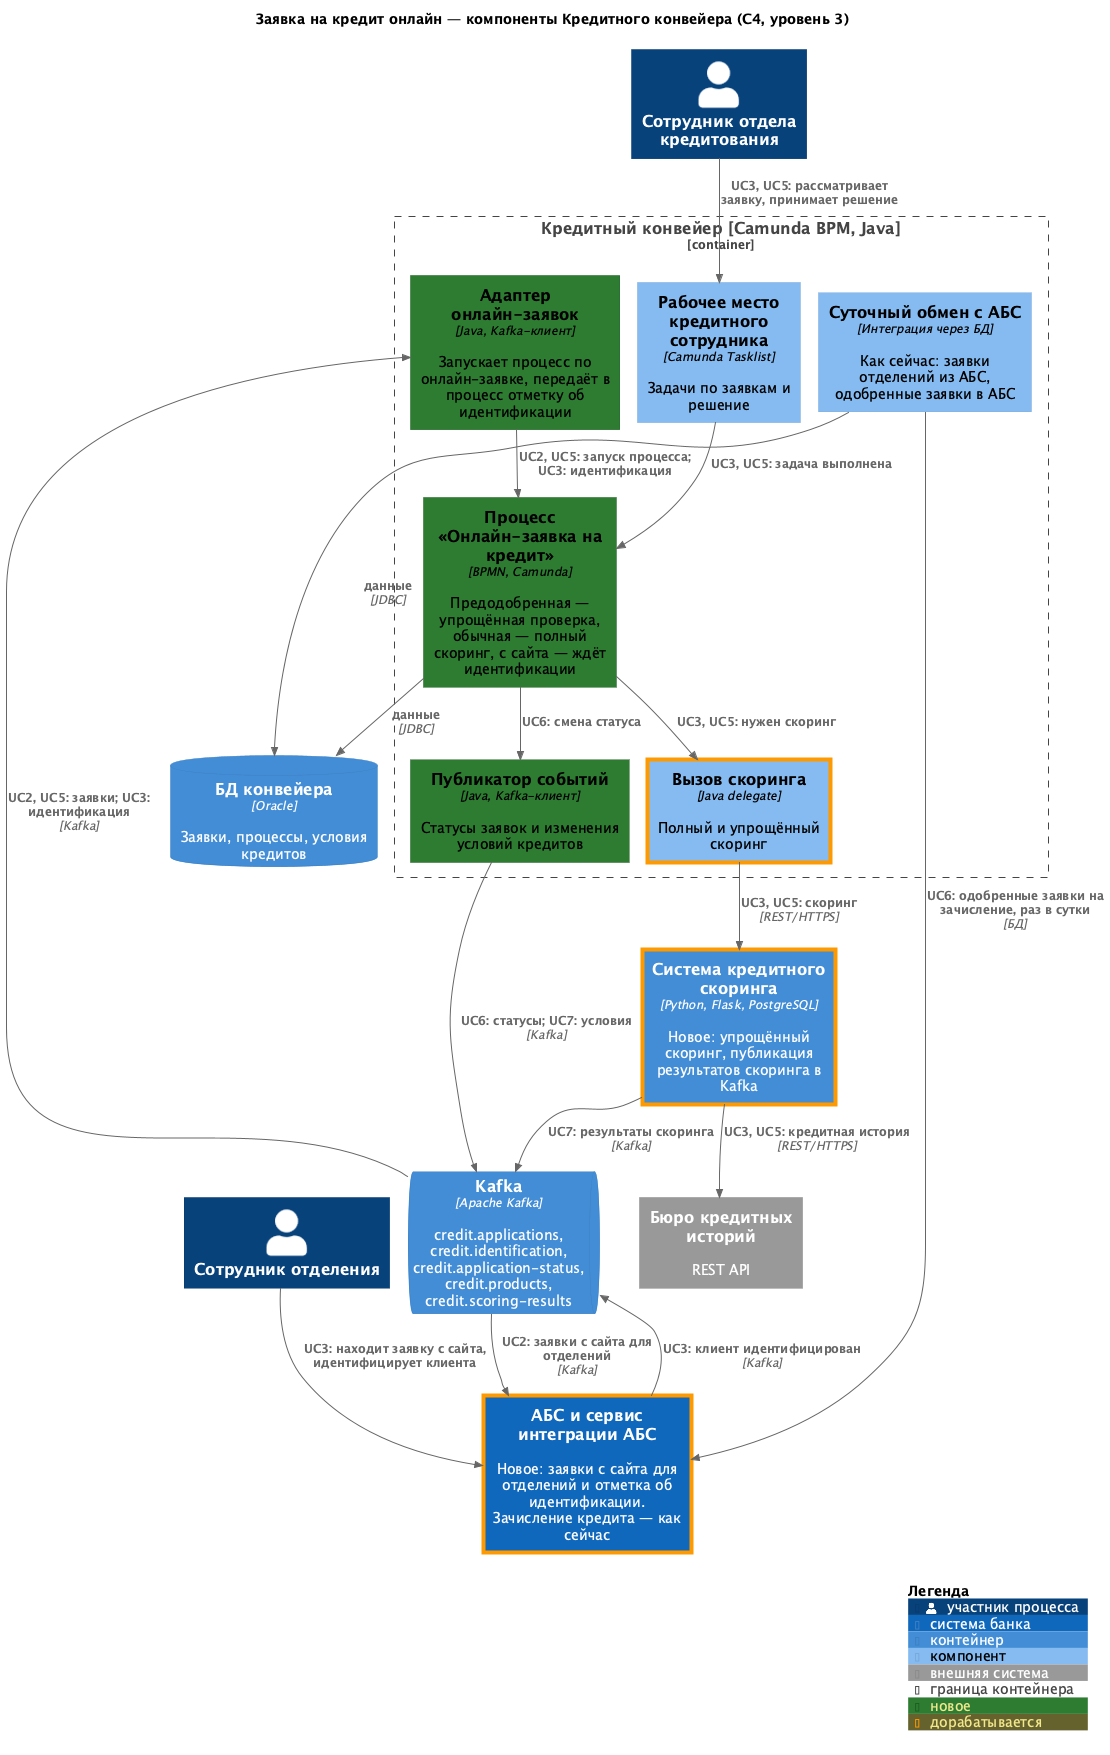

The diagram above was rendered by PlantUML. Its source (embedded in the PNG):
@startuml
!pragma layout smetana
!$LEGEND_TITLE_TEXT = "Легенда"
!include <C4/C4_Component>

title Заявка на кредит онлайн — компоненты Кредитного конвейера (C4, уровень 3)

UpdateElementStyle("person", $legendText="участник процесса")
UpdateElementStyle("system", $legendText="система банка")
UpdateElementStyle("external_system", $legendText="внешняя система")
UpdateElementStyle("container", $legendText="контейнер")
UpdateElementStyle("component", $legendText="компонент")
UpdateBoundaryStyle($elementName="container", $legendText="граница контейнера")
AddElementTag("new", $bgColor="#2e7d32", $borderColor="#1b5e20", $legendText="новое")
AddElementTag("changed", $borderColor="#ff9800", $borderThickness="4", $legendText="дорабатывается")

Person(credit, "Сотрудник отдела кредитования")
Person(front, "Сотрудник отделения")

ContainerQueue(kafka, "Kafka", "Apache Kafka", "credit.applications, credit.identification, credit.application-status, credit.products, credit.scoring-results")

Container_Boundary(conv, "Кредитный конвейер [Camunda BPM, Java]") {
  Component(adapter, "Адаптер онлайн-заявок", "Java, Kafka-клиент", "Запускает процесс по онлайн-заявке, передаёт в процесс отметку об идентификации", $tags="new")
  Component(process, "Процесс «Онлайн-заявка на кредит»", "BPMN, Camunda", "Предодобренная — упрощённая проверка, обычная — полный скоринг, с сайта — ждёт идентификации", $tags="new")
  Component(tasklist, "Рабочее место кредитного сотрудника", "Camunda Tasklist", "Задачи по заявкам и решение")
  Component(scoring_call, "Вызов скоринга", "Java delegate", "Полный и упрощённый скоринг", $tags="changed")
  Component(publisher, "Публикатор событий", "Java, Kafka-клиент", "Статусы заявок и изменения условий кредитов", $tags="new")
  Component(abs_batch, "Суточный обмен с АБС", "Интеграция через БД", "Как сейчас: заявки отделений из АБС, одобренные заявки в АБС")
}

ContainerDb(conv_db, "БД конвейера", "Oracle", "Заявки, процессы, условия кредитов")
Container(scoring, "Система кредитного скоринга", "Python, Flask, PostgreSQL", "Новое: упрощённый скоринг, публикация результатов скоринга в Kafka", $tags="changed")
System_Ext(bki, "Бюро кредитных историй", "REST API")
System(abs, "АБС и сервис интеграции АБС", "Новое: заявки с сайта для отделений и отметка об идентификации. Зачисление кредита — как сейчас", $tags="changed")

Rel_U(kafka, adapter, "UC2, UC5: заявки; UC3: идентификация", "Kafka")
Rel(adapter, process, "UC2, UC5: запуск процесса; UC3: идентификация")
Rel(credit, tasklist, "UC3, UC5: рассматривает заявку, принимает решение")
Rel(tasklist, process, "UC3, UC5: задача выполнена")
Rel(process, scoring_call, "UC3, UC5: нужен скоринг")
Rel(scoring_call, scoring, "UC3, UC5: скоринг", "REST/HTTPS")
Rel(scoring, bki, "UC3, UC5: кредитная история", "REST/HTTPS")
Rel(scoring, kafka, "UC7: результаты скоринга", "Kafka")
Rel(process, publisher, "UC6: смена статуса")
Rel(publisher, kafka, "UC6: статусы; UC7: условия", "Kafka")
Rel(process, conv_db, "данные", "JDBC")
Rel(abs_batch, conv_db, "данные", "JDBC")
Rel(abs_batch, abs, "UC6: одобренные заявки на зачисление, раз в сутки", "БД")

Rel(kafka, abs, "UC2: заявки с сайта для отделений", "Kafka")
Rel(front, abs, "UC3: находит заявку с сайта, идентифицирует клиента")
Rel(abs, kafka, "UC3: клиент идентифицирован", "Kafka")

SHOW_LEGEND()
@enduml